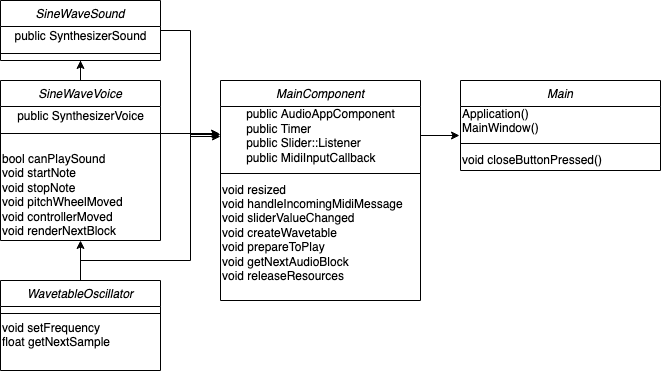

The diagram above was exported from draw.io. Its source (the exported page's mxGraphModel, read from the mxfile embedded in the PNG):
<mxGraphModel dx="946" dy="594" grid="1" gridSize="10" guides="1" tooltips="1" connect="1" arrows="1" fold="1" page="1" pageScale="1" pageWidth="827" pageHeight="1169" math="0" shadow="0">
  <root>
    <mxCell id="WIyWlLk6GJQsqaUBKTNV-0" />
    <mxCell id="WIyWlLk6GJQsqaUBKTNV-1" parent="WIyWlLk6GJQsqaUBKTNV-0" />
    <mxCell id="cdbMV6ocYZ7JQwN_1Yu9-43" style="edgeStyle=orthogonalEdgeStyle;rounded=0;orthogonalLoop=1;jettySize=auto;html=1;entryX=0;entryY=0.5;entryDx=0;entryDy=0;entryPerimeter=0;" edge="1" parent="WIyWlLk6GJQsqaUBKTNV-1" source="zkfFHV4jXpPFQw0GAbJ--0" target="cdbMV6ocYZ7JQwN_1Yu9-26">
      <mxGeometry relative="1" as="geometry" />
    </mxCell>
    <mxCell id="zkfFHV4jXpPFQw0GAbJ--0" value="SineWaveSound" style="swimlane;fontStyle=2;align=center;verticalAlign=top;childLayout=stackLayout;horizontal=1;startSize=26;horizontalStack=0;resizeParent=1;resizeLast=0;collapsible=1;marginBottom=0;rounded=0;shadow=0;strokeWidth=1;" parent="WIyWlLk6GJQsqaUBKTNV-1" vertex="1">
      <mxGeometry x="220" y="120" width="160" height="60" as="geometry">
        <mxRectangle x="230" y="140" width="160" height="26" as="alternateBounds" />
      </mxGeometry>
    </mxCell>
    <mxCell id="cdbMV6ocYZ7JQwN_1Yu9-2" value="public SynthesizerSound" style="text;html=1;align=center;verticalAlign=middle;resizable=0;points=[];autosize=1;" vertex="1" parent="zkfFHV4jXpPFQw0GAbJ--0">
      <mxGeometry y="26" width="160" height="20" as="geometry" />
    </mxCell>
    <mxCell id="zkfFHV4jXpPFQw0GAbJ--4" value="" style="line;html=1;strokeWidth=1;align=left;verticalAlign=middle;spacingTop=-1;spacingLeft=3;spacingRight=3;rotatable=0;labelPosition=right;points=[];portConstraint=eastwest;" parent="zkfFHV4jXpPFQw0GAbJ--0" vertex="1">
      <mxGeometry y="46" width="160" height="14" as="geometry" />
    </mxCell>
    <mxCell id="cdbMV6ocYZ7JQwN_1Yu9-14" style="edgeStyle=orthogonalEdgeStyle;rounded=0;orthogonalLoop=1;jettySize=auto;html=1;" edge="1" parent="WIyWlLk6GJQsqaUBKTNV-1" source="cdbMV6ocYZ7JQwN_1Yu9-3">
      <mxGeometry relative="1" as="geometry">
        <mxPoint x="300" y="180" as="targetPoint" />
      </mxGeometry>
    </mxCell>
    <mxCell id="cdbMV6ocYZ7JQwN_1Yu9-21" value="" style="edgeStyle=orthogonalEdgeStyle;rounded=0;orthogonalLoop=1;jettySize=auto;html=1;" edge="1" parent="WIyWlLk6GJQsqaUBKTNV-1" source="cdbMV6ocYZ7JQwN_1Yu9-16" target="cdbMV6ocYZ7JQwN_1Yu9-6">
      <mxGeometry relative="1" as="geometry" />
    </mxCell>
    <mxCell id="cdbMV6ocYZ7JQwN_1Yu9-3" value="SineWaveVoice" style="swimlane;fontStyle=2;align=center;verticalAlign=top;childLayout=stackLayout;horizontal=1;startSize=26;horizontalStack=0;resizeParent=1;resizeLast=0;collapsible=1;marginBottom=0;rounded=0;shadow=0;strokeWidth=1;" vertex="1" parent="WIyWlLk6GJQsqaUBKTNV-1">
      <mxGeometry x="220" y="200" width="160" height="160" as="geometry">
        <mxRectangle x="230" y="140" width="160" height="26" as="alternateBounds" />
      </mxGeometry>
    </mxCell>
    <mxCell id="cdbMV6ocYZ7JQwN_1Yu9-4" value="public SynthesizerVoice" style="text;html=1;align=center;verticalAlign=middle;resizable=0;points=[];autosize=1;" vertex="1" parent="cdbMV6ocYZ7JQwN_1Yu9-3">
      <mxGeometry y="26" width="160" height="20" as="geometry" />
    </mxCell>
    <mxCell id="cdbMV6ocYZ7JQwN_1Yu9-5" value="" style="line;html=1;strokeWidth=1;align=left;verticalAlign=middle;spacingTop=-1;spacingLeft=3;spacingRight=3;rotatable=0;labelPosition=right;points=[];portConstraint=eastwest;" vertex="1" parent="cdbMV6ocYZ7JQwN_1Yu9-3">
      <mxGeometry y="46" width="160" height="14" as="geometry" />
    </mxCell>
    <mxCell id="cdbMV6ocYZ7JQwN_1Yu9-6" value="&lt;div&gt;bool canPlaySound&lt;/div&gt;&lt;div&gt;void startNote&lt;/div&gt;&lt;div&gt;void stopNote&lt;/div&gt;&lt;div&gt;void pitchWheelMoved &lt;br&gt;&lt;/div&gt;&lt;div&gt;void controllerMoved&lt;/div&gt;void renderNextBlock" style="text;html=1;align=left;verticalAlign=middle;resizable=0;points=[];autosize=1;" vertex="1" parent="WIyWlLk6GJQsqaUBKTNV-1">
      <mxGeometry x="220" y="270" width="160" height="90" as="geometry" />
    </mxCell>
    <mxCell id="cdbMV6ocYZ7JQwN_1Yu9-40" style="edgeStyle=orthogonalEdgeStyle;rounded=0;orthogonalLoop=1;jettySize=auto;html=1;exitX=1;exitY=0.25;exitDx=0;exitDy=0;entryX=-0.005;entryY=0.967;entryDx=0;entryDy=0;entryPerimeter=0;" edge="1" parent="WIyWlLk6GJQsqaUBKTNV-1" source="cdbMV6ocYZ7JQwN_1Yu9-25" target="cdbMV6ocYZ7JQwN_1Yu9-37">
      <mxGeometry relative="1" as="geometry" />
    </mxCell>
    <mxCell id="cdbMV6ocYZ7JQwN_1Yu9-25" value="MainComponent" style="swimlane;fontStyle=2;align=center;verticalAlign=top;childLayout=stackLayout;horizontal=1;startSize=26;horizontalStack=0;resizeParent=1;resizeLast=0;collapsible=1;marginBottom=0;rounded=0;shadow=0;strokeWidth=1;" vertex="1" parent="WIyWlLk6GJQsqaUBKTNV-1">
      <mxGeometry x="440" y="200" width="200" height="220" as="geometry">
        <mxRectangle x="230" y="140" width="160" height="26" as="alternateBounds" />
      </mxGeometry>
    </mxCell>
    <mxCell id="cdbMV6ocYZ7JQwN_1Yu9-26" value="&lt;div align=&quot;left&quot;&gt;public AudioAppComponent&lt;/div&gt;&lt;div align=&quot;left&quot;&gt;public Timer&lt;/div&gt;&lt;div align=&quot;left&quot;&gt;public Slider::Listener&lt;/div&gt;&lt;div align=&quot;left&quot;&gt;public MidiInputCallback&lt;br&gt;&lt;/div&gt;" style="text;html=1;align=center;verticalAlign=middle;resizable=0;points=[];autosize=1;" vertex="1" parent="cdbMV6ocYZ7JQwN_1Yu9-25">
      <mxGeometry y="26" width="200" height="60" as="geometry" />
    </mxCell>
    <mxCell id="cdbMV6ocYZ7JQwN_1Yu9-27" value="" style="line;html=1;strokeWidth=1;align=left;verticalAlign=middle;spacingTop=-1;spacingLeft=3;spacingRight=3;rotatable=0;labelPosition=right;points=[];portConstraint=eastwest;" vertex="1" parent="cdbMV6ocYZ7JQwN_1Yu9-25">
      <mxGeometry y="86" width="200" height="14" as="geometry" />
    </mxCell>
    <mxCell id="cdbMV6ocYZ7JQwN_1Yu9-28" value="&lt;div&gt;void resized&lt;/div&gt;&lt;div&gt;void handleIncomingMidiMessage&lt;br&gt;&lt;/div&gt;&lt;div&gt;void sliderValueChanged&lt;/div&gt;&lt;div&gt;void createWavetable&lt;/div&gt;&lt;div&gt;void prepareToPlay&lt;/div&gt;&lt;div&gt;void getNextAudioBlock&lt;/div&gt;&lt;div&gt;void releaseResources&lt;/div&gt;&lt;div&gt;&lt;br&gt;&lt;/div&gt;" style="text;html=1;align=left;verticalAlign=middle;resizable=0;points=[];autosize=1;" vertex="1" parent="cdbMV6ocYZ7JQwN_1Yu9-25">
      <mxGeometry y="100" width="200" height="120" as="geometry" />
    </mxCell>
    <mxCell id="cdbMV6ocYZ7JQwN_1Yu9-42" style="edgeStyle=orthogonalEdgeStyle;rounded=0;orthogonalLoop=1;jettySize=auto;html=1;exitX=0.5;exitY=0;exitDx=0;exitDy=0;entryX=0;entryY=0.467;entryDx=0;entryDy=0;entryPerimeter=0;" edge="1" parent="WIyWlLk6GJQsqaUBKTNV-1" source="cdbMV6ocYZ7JQwN_1Yu9-16" target="cdbMV6ocYZ7JQwN_1Yu9-26">
      <mxGeometry relative="1" as="geometry">
        <Array as="points">
          <mxPoint x="300" y="380" />
          <mxPoint x="410" y="380" />
          <mxPoint x="410" y="254" />
        </Array>
      </mxGeometry>
    </mxCell>
    <mxCell id="cdbMV6ocYZ7JQwN_1Yu9-16" value="WavetableOscillator" style="swimlane;fontStyle=2;align=center;verticalAlign=top;childLayout=stackLayout;horizontal=1;startSize=26;horizontalStack=0;resizeParent=1;resizeLast=0;collapsible=1;marginBottom=0;rounded=0;shadow=0;strokeWidth=1;" vertex="1" parent="WIyWlLk6GJQsqaUBKTNV-1">
      <mxGeometry x="220" y="400" width="160" height="90" as="geometry">
        <mxRectangle x="230" y="140" width="160" height="26" as="alternateBounds" />
      </mxGeometry>
    </mxCell>
    <mxCell id="cdbMV6ocYZ7JQwN_1Yu9-18" value="" style="line;html=1;strokeWidth=1;align=left;verticalAlign=middle;spacingTop=-1;spacingLeft=3;spacingRight=3;rotatable=0;labelPosition=right;points=[];portConstraint=eastwest;" vertex="1" parent="cdbMV6ocYZ7JQwN_1Yu9-16">
      <mxGeometry y="26" width="160" height="14" as="geometry" />
    </mxCell>
    <mxCell id="cdbMV6ocYZ7JQwN_1Yu9-19" value="&lt;div align=&quot;left&quot;&gt;void setFrequency&lt;/div&gt;&lt;div&gt;float getNextSample&lt;/div&gt;" style="text;html=1;align=left;verticalAlign=middle;resizable=0;points=[];autosize=1;" vertex="1" parent="cdbMV6ocYZ7JQwN_1Yu9-16">
      <mxGeometry y="40" width="160" height="30" as="geometry" />
    </mxCell>
    <mxCell id="cdbMV6ocYZ7JQwN_1Yu9-36" value="Main" style="swimlane;fontStyle=2;align=center;verticalAlign=top;childLayout=stackLayout;horizontal=1;startSize=26;horizontalStack=0;resizeParent=1;resizeLast=0;collapsible=1;marginBottom=0;rounded=0;shadow=0;strokeWidth=1;" vertex="1" parent="WIyWlLk6GJQsqaUBKTNV-1">
      <mxGeometry x="680" y="200" width="200" height="90" as="geometry">
        <mxRectangle x="230" y="140" width="160" height="26" as="alternateBounds" />
      </mxGeometry>
    </mxCell>
    <mxCell id="cdbMV6ocYZ7JQwN_1Yu9-37" value="&lt;div align=&quot;left&quot;&gt;Application()&lt;/div&gt;&lt;div align=&quot;left&quot;&gt;MainWindow()&lt;/div&gt;" style="text;html=1;align=left;verticalAlign=middle;resizable=0;points=[];autosize=1;" vertex="1" parent="cdbMV6ocYZ7JQwN_1Yu9-36">
      <mxGeometry y="26" width="200" height="30" as="geometry" />
    </mxCell>
    <mxCell id="cdbMV6ocYZ7JQwN_1Yu9-38" value="" style="line;html=1;strokeWidth=1;align=left;verticalAlign=middle;spacingTop=-1;spacingLeft=3;spacingRight=3;rotatable=0;labelPosition=right;points=[];portConstraint=eastwest;" vertex="1" parent="cdbMV6ocYZ7JQwN_1Yu9-36">
      <mxGeometry y="56" width="200" height="14" as="geometry" />
    </mxCell>
    <mxCell id="cdbMV6ocYZ7JQwN_1Yu9-39" value="void closeButtonPressed()" style="text;html=1;align=left;verticalAlign=middle;resizable=0;points=[];autosize=1;" vertex="1" parent="cdbMV6ocYZ7JQwN_1Yu9-36">
      <mxGeometry y="70" width="200" height="20" as="geometry" />
    </mxCell>
    <mxCell id="cdbMV6ocYZ7JQwN_1Yu9-41" style="edgeStyle=orthogonalEdgeStyle;rounded=0;orthogonalLoop=1;jettySize=auto;html=1;entryX=-0.005;entryY=0.45;entryDx=0;entryDy=0;entryPerimeter=0;" edge="1" parent="WIyWlLk6GJQsqaUBKTNV-1" source="cdbMV6ocYZ7JQwN_1Yu9-5" target="cdbMV6ocYZ7JQwN_1Yu9-26">
      <mxGeometry relative="1" as="geometry" />
    </mxCell>
  </root>
</mxGraphModel>